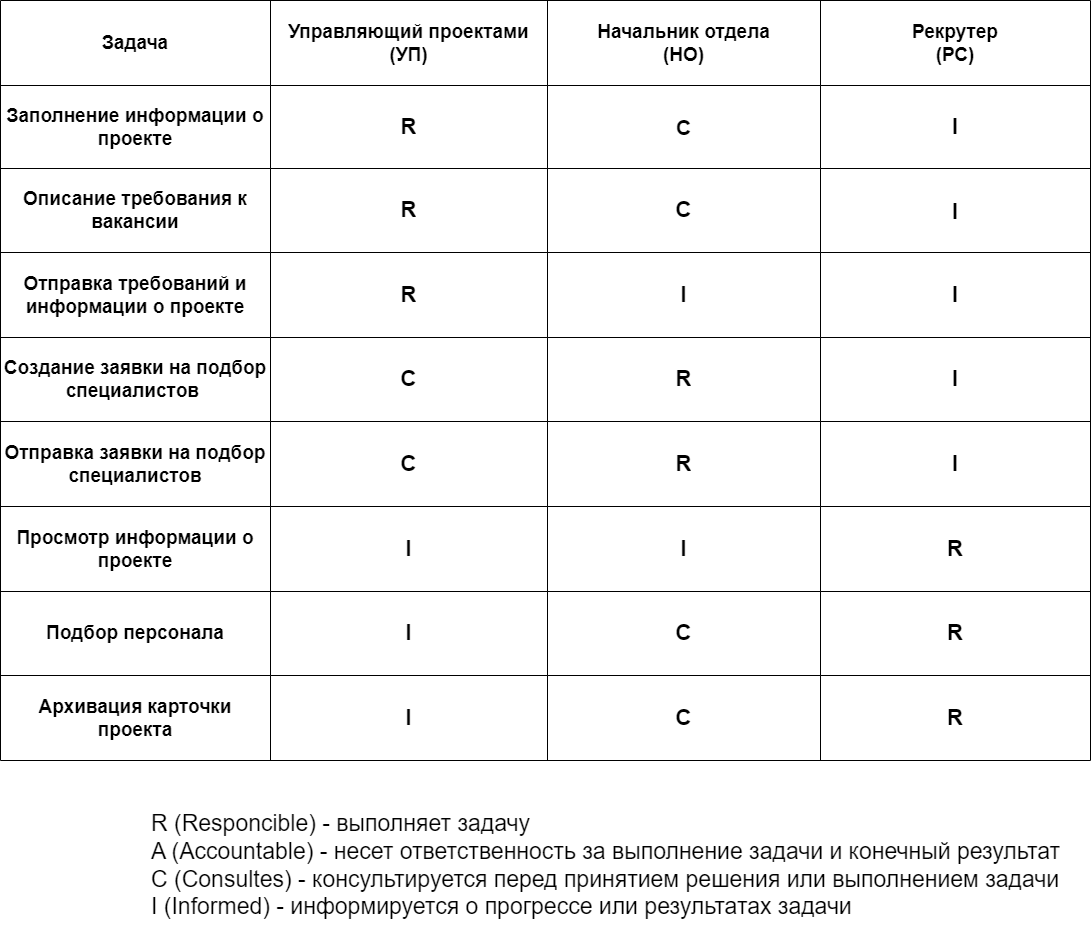

The diagram above was exported from draw.io. Its source (the exported page's mxGraphModel, read from the mxfile embedded in the PNG):
<mxGraphModel dx="1647" dy="963" grid="1" gridSize="10" guides="1" tooltips="1" connect="1" arrows="1" fold="1" page="0" pageScale="1" pageWidth="827" pageHeight="1169" math="0" shadow="0">
  <root>
    <mxCell id="0" />
    <mxCell id="1" parent="0" />
    <mxCell id="_884-FhiYrTZrc_JwSEu-1" value="" style="shape=table;startSize=0;container=1;collapsible=0;childLayout=tableLayout;fontSize=19;fontStyle=1" parent="1" vertex="1">
      <mxGeometry x="320" y="270" width="1090" height="760" as="geometry" />
    </mxCell>
    <mxCell id="_884-FhiYrTZrc_JwSEu-2" value="" style="shape=tableRow;horizontal=0;startSize=0;swimlaneHead=0;swimlaneBody=0;strokeColor=inherit;top=0;left=0;bottom=0;right=0;collapsible=0;dropTarget=0;fillColor=none;points=[[0,0.5],[1,0.5]];portConstraint=eastwest;fontSize=19;fontStyle=1" parent="_884-FhiYrTZrc_JwSEu-1" vertex="1">
      <mxGeometry width="1090" height="85" as="geometry" />
    </mxCell>
    <mxCell id="_884-FhiYrTZrc_JwSEu-3" value="Задача" style="shape=partialRectangle;html=1;whiteSpace=wrap;connectable=0;strokeColor=inherit;overflow=hidden;fillColor=none;top=0;left=0;bottom=0;right=0;pointerEvents=1;fontSize=19;fontStyle=1" parent="_884-FhiYrTZrc_JwSEu-2" vertex="1">
      <mxGeometry width="270" height="85" as="geometry">
        <mxRectangle width="270" height="85" as="alternateBounds" />
      </mxGeometry>
    </mxCell>
    <mxCell id="_884-FhiYrTZrc_JwSEu-4" value="Управляющий проектами&lt;br style=&quot;font-size: 19px;&quot;&gt;(УП)" style="shape=partialRectangle;html=1;whiteSpace=wrap;connectable=0;strokeColor=inherit;overflow=hidden;fillColor=none;top=0;left=0;bottom=0;right=0;pointerEvents=1;fontSize=19;fontStyle=1" parent="_884-FhiYrTZrc_JwSEu-2" vertex="1">
      <mxGeometry x="270" width="277" height="85" as="geometry">
        <mxRectangle width="277" height="85" as="alternateBounds" />
      </mxGeometry>
    </mxCell>
    <mxCell id="_884-FhiYrTZrc_JwSEu-5" value="Начальник отдела&lt;br style=&quot;font-size: 19px;&quot;&gt;(НО)" style="shape=partialRectangle;html=1;whiteSpace=wrap;connectable=0;strokeColor=inherit;overflow=hidden;fillColor=none;top=0;left=0;bottom=0;right=0;pointerEvents=1;fontSize=19;fontStyle=1" parent="_884-FhiYrTZrc_JwSEu-2" vertex="1">
      <mxGeometry x="547" width="273" height="85" as="geometry">
        <mxRectangle width="273" height="85" as="alternateBounds" />
      </mxGeometry>
    </mxCell>
    <mxCell id="_884-FhiYrTZrc_JwSEu-14" value="Рекрутер&lt;br style=&quot;font-size: 19px;&quot;&gt;(РС)" style="shape=partialRectangle;html=1;whiteSpace=wrap;connectable=0;strokeColor=inherit;overflow=hidden;fillColor=none;top=0;left=0;bottom=0;right=0;pointerEvents=1;fontSize=19;fontStyle=1" parent="_884-FhiYrTZrc_JwSEu-2" vertex="1">
      <mxGeometry x="820" width="270" height="85" as="geometry">
        <mxRectangle width="270" height="85" as="alternateBounds" />
      </mxGeometry>
    </mxCell>
    <mxCell id="_884-FhiYrTZrc_JwSEu-6" value="" style="shape=tableRow;horizontal=0;startSize=0;swimlaneHead=0;swimlaneBody=0;strokeColor=inherit;top=0;left=0;bottom=0;right=0;collapsible=0;dropTarget=0;fillColor=none;points=[[0,0.5],[1,0.5]];portConstraint=eastwest;fontSize=19;fontStyle=1" parent="_884-FhiYrTZrc_JwSEu-1" vertex="1">
      <mxGeometry y="85" width="1090" height="83" as="geometry" />
    </mxCell>
    <mxCell id="_884-FhiYrTZrc_JwSEu-7" value="Заполнение информации о проекте" style="shape=partialRectangle;html=1;whiteSpace=wrap;connectable=0;strokeColor=inherit;overflow=hidden;fillColor=none;top=0;left=0;bottom=0;right=0;pointerEvents=1;fontSize=19;fontStyle=1" parent="_884-FhiYrTZrc_JwSEu-6" vertex="1">
      <mxGeometry width="270" height="83" as="geometry">
        <mxRectangle width="270" height="83" as="alternateBounds" />
      </mxGeometry>
    </mxCell>
    <mxCell id="_884-FhiYrTZrc_JwSEu-8" value="&lt;font style=&quot;font-size: 22px;&quot;&gt;R&lt;/font&gt;" style="shape=partialRectangle;html=1;whiteSpace=wrap;connectable=0;strokeColor=inherit;overflow=hidden;fillColor=none;top=0;left=0;bottom=0;right=0;pointerEvents=1;fontSize=19;fontStyle=1" parent="_884-FhiYrTZrc_JwSEu-6" vertex="1">
      <mxGeometry x="270" width="277" height="83" as="geometry">
        <mxRectangle width="277" height="83" as="alternateBounds" />
      </mxGeometry>
    </mxCell>
    <mxCell id="_884-FhiYrTZrc_JwSEu-9" value="&lt;font style=&quot;font-size: 21px;&quot;&gt;C&lt;/font&gt;" style="shape=partialRectangle;html=1;whiteSpace=wrap;connectable=0;strokeColor=inherit;overflow=hidden;fillColor=none;top=0;left=0;bottom=0;right=0;pointerEvents=1;fontSize=19;fontStyle=1" parent="_884-FhiYrTZrc_JwSEu-6" vertex="1">
      <mxGeometry x="547" width="273" height="83" as="geometry">
        <mxRectangle width="273" height="83" as="alternateBounds" />
      </mxGeometry>
    </mxCell>
    <mxCell id="_884-FhiYrTZrc_JwSEu-15" value="&lt;font style=&quot;font-size: 22px;&quot;&gt;I&lt;/font&gt;" style="shape=partialRectangle;html=1;whiteSpace=wrap;connectable=0;strokeColor=inherit;overflow=hidden;fillColor=none;top=0;left=0;bottom=0;right=0;pointerEvents=1;fontSize=19;fontStyle=1" parent="_884-FhiYrTZrc_JwSEu-6" vertex="1">
      <mxGeometry x="820" width="270" height="83" as="geometry">
        <mxRectangle width="270" height="83" as="alternateBounds" />
      </mxGeometry>
    </mxCell>
    <mxCell id="_884-FhiYrTZrc_JwSEu-10" value="" style="shape=tableRow;horizontal=0;startSize=0;swimlaneHead=0;swimlaneBody=0;strokeColor=inherit;top=0;left=0;bottom=0;right=0;collapsible=0;dropTarget=0;fillColor=none;points=[[0,0.5],[1,0.5]];portConstraint=eastwest;fontSize=19;fontStyle=1" parent="_884-FhiYrTZrc_JwSEu-1" vertex="1">
      <mxGeometry y="168" width="1090" height="84" as="geometry" />
    </mxCell>
    <mxCell id="_884-FhiYrTZrc_JwSEu-11" value="Описание требования к вакансии" style="shape=partialRectangle;html=1;whiteSpace=wrap;connectable=0;strokeColor=inherit;overflow=hidden;fillColor=none;top=0;left=0;bottom=0;right=0;pointerEvents=1;fontSize=19;fontStyle=1" parent="_884-FhiYrTZrc_JwSEu-10" vertex="1">
      <mxGeometry width="270" height="84" as="geometry">
        <mxRectangle width="270" height="84" as="alternateBounds" />
      </mxGeometry>
    </mxCell>
    <mxCell id="_884-FhiYrTZrc_JwSEu-12" value="&lt;font style=&quot;font-size: 22px;&quot;&gt;R&lt;/font&gt;" style="shape=partialRectangle;html=1;whiteSpace=wrap;connectable=0;strokeColor=inherit;overflow=hidden;fillColor=none;top=0;left=0;bottom=0;right=0;pointerEvents=1;fontSize=19;fontStyle=1" parent="_884-FhiYrTZrc_JwSEu-10" vertex="1">
      <mxGeometry x="270" width="277" height="84" as="geometry">
        <mxRectangle width="277" height="84" as="alternateBounds" />
      </mxGeometry>
    </mxCell>
    <mxCell id="_884-FhiYrTZrc_JwSEu-13" value="&lt;font style=&quot;font-size: 22px;&quot;&gt;C&lt;/font&gt;" style="shape=partialRectangle;html=1;whiteSpace=wrap;connectable=0;strokeColor=inherit;overflow=hidden;fillColor=none;top=0;left=0;bottom=0;right=0;pointerEvents=1;fontSize=19;fontStyle=1" parent="_884-FhiYrTZrc_JwSEu-10" vertex="1">
      <mxGeometry x="547" width="273" height="84" as="geometry">
        <mxRectangle width="273" height="84" as="alternateBounds" />
      </mxGeometry>
    </mxCell>
    <mxCell id="_884-FhiYrTZrc_JwSEu-16" style="shape=partialRectangle;html=1;whiteSpace=wrap;connectable=0;strokeColor=inherit;overflow=hidden;fillColor=none;top=0;left=0;bottom=0;right=0;pointerEvents=1;fontSize=19;fontStyle=1" parent="_884-FhiYrTZrc_JwSEu-10" vertex="1">
      <mxGeometry x="820" width="270" height="84" as="geometry">
        <mxRectangle width="270" height="84" as="alternateBounds" />
      </mxGeometry>
    </mxCell>
    <mxCell id="_884-FhiYrTZrc_JwSEu-20" style="shape=tableRow;horizontal=0;startSize=0;swimlaneHead=0;swimlaneBody=0;strokeColor=inherit;top=0;left=0;bottom=0;right=0;collapsible=0;dropTarget=0;fillColor=none;points=[[0,0.5],[1,0.5]];portConstraint=eastwest;fontSize=19;fontStyle=1" parent="_884-FhiYrTZrc_JwSEu-1" vertex="1">
      <mxGeometry y="252" width="1090" height="85" as="geometry" />
    </mxCell>
    <mxCell id="_884-FhiYrTZrc_JwSEu-21" value="Отправка требований и информации о проекте" style="shape=partialRectangle;html=1;whiteSpace=wrap;connectable=0;strokeColor=inherit;overflow=hidden;fillColor=none;top=0;left=0;bottom=0;right=0;pointerEvents=1;fontSize=19;fontStyle=1" parent="_884-FhiYrTZrc_JwSEu-20" vertex="1">
      <mxGeometry width="270" height="85" as="geometry">
        <mxRectangle width="270" height="85" as="alternateBounds" />
      </mxGeometry>
    </mxCell>
    <mxCell id="_884-FhiYrTZrc_JwSEu-22" value="&lt;font style=&quot;font-size: 22px;&quot;&gt;R&lt;/font&gt;" style="shape=partialRectangle;html=1;whiteSpace=wrap;connectable=0;strokeColor=inherit;overflow=hidden;fillColor=none;top=0;left=0;bottom=0;right=0;pointerEvents=1;fontSize=19;fontStyle=1" parent="_884-FhiYrTZrc_JwSEu-20" vertex="1">
      <mxGeometry x="270" width="277" height="85" as="geometry">
        <mxRectangle width="277" height="85" as="alternateBounds" />
      </mxGeometry>
    </mxCell>
    <mxCell id="_884-FhiYrTZrc_JwSEu-23" value="&lt;font style=&quot;font-size: 22px;&quot;&gt;I&lt;/font&gt;" style="shape=partialRectangle;html=1;whiteSpace=wrap;connectable=0;strokeColor=inherit;overflow=hidden;fillColor=none;top=0;left=0;bottom=0;right=0;pointerEvents=1;fontSize=19;fontStyle=1" parent="_884-FhiYrTZrc_JwSEu-20" vertex="1">
      <mxGeometry x="547" width="273" height="85" as="geometry">
        <mxRectangle width="273" height="85" as="alternateBounds" />
      </mxGeometry>
    </mxCell>
    <mxCell id="_884-FhiYrTZrc_JwSEu-24" value="&lt;font style=&quot;font-size: 22px;&quot;&gt;I&lt;/font&gt;" style="shape=partialRectangle;html=1;whiteSpace=wrap;connectable=0;strokeColor=inherit;overflow=hidden;fillColor=none;top=0;left=0;bottom=0;right=0;pointerEvents=1;fontSize=19;fontStyle=1" parent="_884-FhiYrTZrc_JwSEu-20" vertex="1">
      <mxGeometry x="820" width="270" height="85" as="geometry">
        <mxRectangle width="270" height="85" as="alternateBounds" />
      </mxGeometry>
    </mxCell>
    <mxCell id="_884-FhiYrTZrc_JwSEu-25" style="shape=tableRow;horizontal=0;startSize=0;swimlaneHead=0;swimlaneBody=0;strokeColor=inherit;top=0;left=0;bottom=0;right=0;collapsible=0;dropTarget=0;fillColor=none;points=[[0,0.5],[1,0.5]];portConstraint=eastwest;fontSize=19;fontStyle=1" parent="_884-FhiYrTZrc_JwSEu-1" vertex="1">
      <mxGeometry y="337" width="1090" height="84" as="geometry" />
    </mxCell>
    <mxCell id="_884-FhiYrTZrc_JwSEu-26" value="Создание заявки на подбор специалистов&amp;nbsp;" style="shape=partialRectangle;html=1;whiteSpace=wrap;connectable=0;strokeColor=inherit;overflow=hidden;fillColor=none;top=0;left=0;bottom=0;right=0;pointerEvents=1;fontSize=19;fontStyle=1" parent="_884-FhiYrTZrc_JwSEu-25" vertex="1">
      <mxGeometry width="270" height="84" as="geometry">
        <mxRectangle width="270" height="84" as="alternateBounds" />
      </mxGeometry>
    </mxCell>
    <mxCell id="_884-FhiYrTZrc_JwSEu-27" value="C" style="shape=partialRectangle;html=1;whiteSpace=wrap;connectable=0;strokeColor=inherit;overflow=hidden;fillColor=none;top=0;left=0;bottom=0;right=0;pointerEvents=1;fontSize=22;fontStyle=1" parent="_884-FhiYrTZrc_JwSEu-25" vertex="1">
      <mxGeometry x="270" width="277" height="84" as="geometry">
        <mxRectangle width="277" height="84" as="alternateBounds" />
      </mxGeometry>
    </mxCell>
    <mxCell id="_884-FhiYrTZrc_JwSEu-28" value="R" style="shape=partialRectangle;html=1;whiteSpace=wrap;connectable=0;strokeColor=inherit;overflow=hidden;fillColor=none;top=0;left=0;bottom=0;right=0;pointerEvents=1;fontSize=22;fontStyle=1" parent="_884-FhiYrTZrc_JwSEu-25" vertex="1">
      <mxGeometry x="547" width="273" height="84" as="geometry">
        <mxRectangle width="273" height="84" as="alternateBounds" />
      </mxGeometry>
    </mxCell>
    <mxCell id="_884-FhiYrTZrc_JwSEu-29" value="I" style="shape=partialRectangle;html=1;whiteSpace=wrap;connectable=0;strokeColor=inherit;overflow=hidden;fillColor=none;top=0;left=0;bottom=0;right=0;pointerEvents=1;fontSize=22;fontStyle=1" parent="_884-FhiYrTZrc_JwSEu-25" vertex="1">
      <mxGeometry x="820" width="270" height="84" as="geometry">
        <mxRectangle width="270" height="84" as="alternateBounds" />
      </mxGeometry>
    </mxCell>
    <mxCell id="U4k1Qs-4k1GtdAONm8Ly-1" style="shape=tableRow;horizontal=0;startSize=0;swimlaneHead=0;swimlaneBody=0;strokeColor=inherit;top=0;left=0;bottom=0;right=0;collapsible=0;dropTarget=0;fillColor=none;points=[[0,0.5],[1,0.5]];portConstraint=eastwest;fontSize=19;fontStyle=1" parent="_884-FhiYrTZrc_JwSEu-1" vertex="1">
      <mxGeometry y="421" width="1090" height="85" as="geometry" />
    </mxCell>
    <mxCell id="U4k1Qs-4k1GtdAONm8Ly-2" value="Отправка заявки на подбор специалистов" style="shape=partialRectangle;html=1;whiteSpace=wrap;connectable=0;strokeColor=inherit;overflow=hidden;fillColor=none;top=0;left=0;bottom=0;right=0;pointerEvents=1;fontSize=19;fontStyle=1" parent="U4k1Qs-4k1GtdAONm8Ly-1" vertex="1">
      <mxGeometry width="270" height="85" as="geometry">
        <mxRectangle width="270" height="85" as="alternateBounds" />
      </mxGeometry>
    </mxCell>
    <mxCell id="U4k1Qs-4k1GtdAONm8Ly-3" value="C" style="shape=partialRectangle;html=1;whiteSpace=wrap;connectable=0;strokeColor=inherit;overflow=hidden;fillColor=none;top=0;left=0;bottom=0;right=0;pointerEvents=1;fontSize=22;fontStyle=1" parent="U4k1Qs-4k1GtdAONm8Ly-1" vertex="1">
      <mxGeometry x="270" width="277" height="85" as="geometry">
        <mxRectangle width="277" height="85" as="alternateBounds" />
      </mxGeometry>
    </mxCell>
    <mxCell id="U4k1Qs-4k1GtdAONm8Ly-4" value="R" style="shape=partialRectangle;html=1;whiteSpace=wrap;connectable=0;strokeColor=inherit;overflow=hidden;fillColor=none;top=0;left=0;bottom=0;right=0;pointerEvents=1;fontSize=22;fontStyle=1" parent="U4k1Qs-4k1GtdAONm8Ly-1" vertex="1">
      <mxGeometry x="547" width="273" height="85" as="geometry">
        <mxRectangle width="273" height="85" as="alternateBounds" />
      </mxGeometry>
    </mxCell>
    <mxCell id="U4k1Qs-4k1GtdAONm8Ly-5" value="I" style="shape=partialRectangle;html=1;whiteSpace=wrap;connectable=0;strokeColor=inherit;overflow=hidden;fillColor=none;top=0;left=0;bottom=0;right=0;pointerEvents=1;fontSize=22;fontStyle=1" parent="U4k1Qs-4k1GtdAONm8Ly-1" vertex="1">
      <mxGeometry x="820" width="270" height="85" as="geometry">
        <mxRectangle width="270" height="85" as="alternateBounds" />
      </mxGeometry>
    </mxCell>
    <mxCell id="U4k1Qs-4k1GtdAONm8Ly-6" style="shape=tableRow;horizontal=0;startSize=0;swimlaneHead=0;swimlaneBody=0;strokeColor=inherit;top=0;left=0;bottom=0;right=0;collapsible=0;dropTarget=0;fillColor=none;points=[[0,0.5],[1,0.5]];portConstraint=eastwest;fontSize=19;fontStyle=1" parent="_884-FhiYrTZrc_JwSEu-1" vertex="1">
      <mxGeometry y="506" width="1090" height="85" as="geometry" />
    </mxCell>
    <mxCell id="U4k1Qs-4k1GtdAONm8Ly-7" value="Просмотр информации о проекте" style="shape=partialRectangle;html=1;whiteSpace=wrap;connectable=0;strokeColor=inherit;overflow=hidden;fillColor=none;top=0;left=0;bottom=0;right=0;pointerEvents=1;fontSize=19;fontStyle=1" parent="U4k1Qs-4k1GtdAONm8Ly-6" vertex="1">
      <mxGeometry width="270" height="85" as="geometry">
        <mxRectangle width="270" height="85" as="alternateBounds" />
      </mxGeometry>
    </mxCell>
    <mxCell id="U4k1Qs-4k1GtdAONm8Ly-8" value="I" style="shape=partialRectangle;html=1;whiteSpace=wrap;connectable=0;strokeColor=inherit;overflow=hidden;fillColor=none;top=0;left=0;bottom=0;right=0;pointerEvents=1;fontSize=22;fontStyle=1" parent="U4k1Qs-4k1GtdAONm8Ly-6" vertex="1">
      <mxGeometry x="270" width="277" height="85" as="geometry">
        <mxRectangle width="277" height="85" as="alternateBounds" />
      </mxGeometry>
    </mxCell>
    <mxCell id="U4k1Qs-4k1GtdAONm8Ly-9" value="I" style="shape=partialRectangle;html=1;whiteSpace=wrap;connectable=0;strokeColor=inherit;overflow=hidden;fillColor=none;top=0;left=0;bottom=0;right=0;pointerEvents=1;fontSize=22;fontStyle=1" parent="U4k1Qs-4k1GtdAONm8Ly-6" vertex="1">
      <mxGeometry x="547" width="273" height="85" as="geometry">
        <mxRectangle width="273" height="85" as="alternateBounds" />
      </mxGeometry>
    </mxCell>
    <mxCell id="U4k1Qs-4k1GtdAONm8Ly-10" value="R" style="shape=partialRectangle;html=1;whiteSpace=wrap;connectable=0;strokeColor=inherit;overflow=hidden;fillColor=none;top=0;left=0;bottom=0;right=0;pointerEvents=1;fontSize=22;fontStyle=1" parent="U4k1Qs-4k1GtdAONm8Ly-6" vertex="1">
      <mxGeometry x="820" width="270" height="85" as="geometry">
        <mxRectangle width="270" height="85" as="alternateBounds" />
      </mxGeometry>
    </mxCell>
    <mxCell id="U4k1Qs-4k1GtdAONm8Ly-11" style="shape=tableRow;horizontal=0;startSize=0;swimlaneHead=0;swimlaneBody=0;strokeColor=inherit;top=0;left=0;bottom=0;right=0;collapsible=0;dropTarget=0;fillColor=none;points=[[0,0.5],[1,0.5]];portConstraint=eastwest;fontSize=19;fontStyle=1" parent="_884-FhiYrTZrc_JwSEu-1" vertex="1">
      <mxGeometry y="591" width="1090" height="84" as="geometry" />
    </mxCell>
    <mxCell id="U4k1Qs-4k1GtdAONm8Ly-12" value="Подбор персонала" style="shape=partialRectangle;html=1;whiteSpace=wrap;connectable=0;strokeColor=inherit;overflow=hidden;fillColor=none;top=0;left=0;bottom=0;right=0;pointerEvents=1;fontSize=19;fontStyle=1" parent="U4k1Qs-4k1GtdAONm8Ly-11" vertex="1">
      <mxGeometry width="270" height="84" as="geometry">
        <mxRectangle width="270" height="84" as="alternateBounds" />
      </mxGeometry>
    </mxCell>
    <mxCell id="U4k1Qs-4k1GtdAONm8Ly-13" value="I" style="shape=partialRectangle;html=1;whiteSpace=wrap;connectable=0;strokeColor=inherit;overflow=hidden;fillColor=none;top=0;left=0;bottom=0;right=0;pointerEvents=1;fontSize=22;fontStyle=1" parent="U4k1Qs-4k1GtdAONm8Ly-11" vertex="1">
      <mxGeometry x="270" width="277" height="84" as="geometry">
        <mxRectangle width="277" height="84" as="alternateBounds" />
      </mxGeometry>
    </mxCell>
    <mxCell id="U4k1Qs-4k1GtdAONm8Ly-14" value="C" style="shape=partialRectangle;html=1;whiteSpace=wrap;connectable=0;strokeColor=inherit;overflow=hidden;fillColor=none;top=0;left=0;bottom=0;right=0;pointerEvents=1;fontSize=22;fontStyle=1" parent="U4k1Qs-4k1GtdAONm8Ly-11" vertex="1">
      <mxGeometry x="547" width="273" height="84" as="geometry">
        <mxRectangle width="273" height="84" as="alternateBounds" />
      </mxGeometry>
    </mxCell>
    <mxCell id="U4k1Qs-4k1GtdAONm8Ly-15" value="R" style="shape=partialRectangle;html=1;whiteSpace=wrap;connectable=0;strokeColor=inherit;overflow=hidden;fillColor=none;top=0;left=0;bottom=0;right=0;pointerEvents=1;fontSize=22;fontStyle=1" parent="U4k1Qs-4k1GtdAONm8Ly-11" vertex="1">
      <mxGeometry x="820" width="270" height="84" as="geometry">
        <mxRectangle width="270" height="84" as="alternateBounds" />
      </mxGeometry>
    </mxCell>
    <mxCell id="U4k1Qs-4k1GtdAONm8Ly-16" style="shape=tableRow;horizontal=0;startSize=0;swimlaneHead=0;swimlaneBody=0;strokeColor=inherit;top=0;left=0;bottom=0;right=0;collapsible=0;dropTarget=0;fillColor=none;points=[[0,0.5],[1,0.5]];portConstraint=eastwest;fontSize=19;fontStyle=1" parent="_884-FhiYrTZrc_JwSEu-1" vertex="1">
      <mxGeometry y="675" width="1090" height="85" as="geometry" />
    </mxCell>
    <mxCell id="U4k1Qs-4k1GtdAONm8Ly-17" value="Архивация карточки проекта" style="shape=partialRectangle;html=1;whiteSpace=wrap;connectable=0;strokeColor=inherit;overflow=hidden;fillColor=none;top=0;left=0;bottom=0;right=0;pointerEvents=1;fontSize=19;fontStyle=1" parent="U4k1Qs-4k1GtdAONm8Ly-16" vertex="1">
      <mxGeometry width="270" height="85" as="geometry">
        <mxRectangle width="270" height="85" as="alternateBounds" />
      </mxGeometry>
    </mxCell>
    <mxCell id="U4k1Qs-4k1GtdAONm8Ly-18" value="I" style="shape=partialRectangle;html=1;whiteSpace=wrap;connectable=0;strokeColor=inherit;overflow=hidden;fillColor=none;top=0;left=0;bottom=0;right=0;pointerEvents=1;fontSize=22;fontStyle=1" parent="U4k1Qs-4k1GtdAONm8Ly-16" vertex="1">
      <mxGeometry x="270" width="277" height="85" as="geometry">
        <mxRectangle width="277" height="85" as="alternateBounds" />
      </mxGeometry>
    </mxCell>
    <mxCell id="U4k1Qs-4k1GtdAONm8Ly-19" value="C" style="shape=partialRectangle;html=1;whiteSpace=wrap;connectable=0;strokeColor=inherit;overflow=hidden;fillColor=none;top=0;left=0;bottom=0;right=0;pointerEvents=1;fontSize=22;fontStyle=1" parent="U4k1Qs-4k1GtdAONm8Ly-16" vertex="1">
      <mxGeometry x="547" width="273" height="85" as="geometry">
        <mxRectangle width="273" height="85" as="alternateBounds" />
      </mxGeometry>
    </mxCell>
    <mxCell id="U4k1Qs-4k1GtdAONm8Ly-20" value="R" style="shape=partialRectangle;html=1;whiteSpace=wrap;connectable=0;strokeColor=inherit;overflow=hidden;fillColor=none;top=0;left=0;bottom=0;right=0;pointerEvents=1;fontSize=22;fontStyle=1" parent="U4k1Qs-4k1GtdAONm8Ly-16" vertex="1">
      <mxGeometry x="820" width="270" height="85" as="geometry">
        <mxRectangle width="270" height="85" as="alternateBounds" />
      </mxGeometry>
    </mxCell>
    <mxCell id="_884-FhiYrTZrc_JwSEu-30" value="&lt;div style=&quot;text-align: left; font-size: 23px;&quot;&gt;&lt;span style=&quot;background-color: initial;&quot;&gt;&lt;font style=&quot;font-size: 23px;&quot;&gt;R (Responcible) - выполняет задачу&lt;/font&gt;&lt;/span&gt;&lt;/div&gt;&lt;div style=&quot;text-align: left; font-size: 23px;&quot;&gt;&lt;span style=&quot;background-color: initial;&quot;&gt;&lt;font style=&quot;font-size: 23px;&quot;&gt;A (Accountable) - несет ответственность за выполнение задачи и конечный результат&lt;br&gt;C (Consultes) - консультируется перед принятием решения или выполнением задачи&lt;/font&gt;&lt;/span&gt;&lt;/div&gt;&lt;div style=&quot;text-align: left; font-size: 23px;&quot;&gt;&lt;span style=&quot;background-color: initial;&quot;&gt;&lt;font style=&quot;font-size: 23px;&quot;&gt;I (Informed) - информируется о прогрессе или результатах задачи&lt;/font&gt;&lt;/span&gt;&lt;/div&gt;" style="text;html=1;align=center;verticalAlign=middle;resizable=0;points=[];autosize=1;strokeColor=none;fillColor=none;" parent="1" vertex="1">
      <mxGeometry x="460" y="1075" width="930" height="120" as="geometry" />
    </mxCell>
    <mxCell id="U4k1Qs-4k1GtdAONm8Ly-21" value="&lt;font style=&quot;font-size: 22px;&quot;&gt;I&lt;/font&gt;" style="shape=partialRectangle;html=1;whiteSpace=wrap;connectable=0;strokeColor=inherit;overflow=hidden;fillColor=none;top=0;left=0;bottom=0;right=0;pointerEvents=1;fontSize=19;fontStyle=1" parent="1" vertex="1">
      <mxGeometry x="1140" y="440" width="270" height="83" as="geometry">
        <mxRectangle width="270" height="83" as="alternateBounds" />
      </mxGeometry>
    </mxCell>
  </root>
</mxGraphModel>